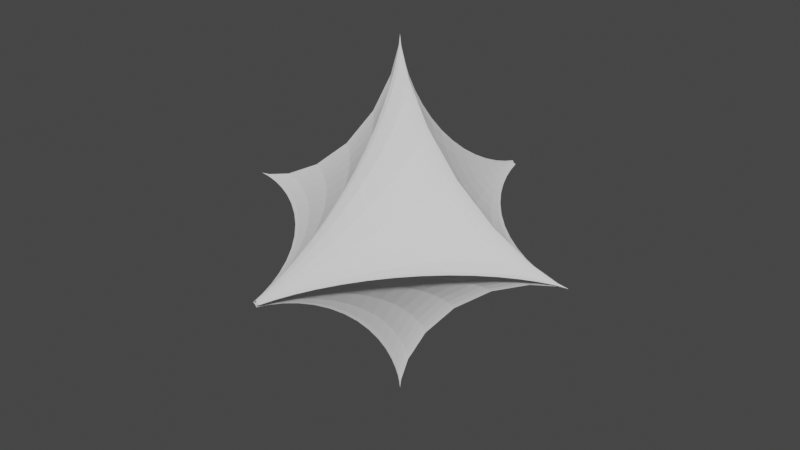 # Source: model.blend  (saved by Blender 2.80.75; exported with 4.5.12 LTS)
import bpy
from mathutils import Matrix  # noqa: F401  (used for matrix-valued properties, if any)

bpy.ops.wm.read_factory_settings(use_empty=True)
scene = bpy.context.scene
scene.name = 'Scene'

# ---- collections
col_collection = bpy.data.collections.new('Collection'); scene.collection.children.link(col_collection)

# ---- world
world_world = bpy.data.worlds.new('World'); scene.world = world_world
world_world.use_nodes = True; world_world.node_tree.nodes.clear()
_N = world_world.node_tree.nodes; _L = world_world.node_tree.links
n0 = _N.new('ShaderNodeOutputWorld'); n0.name = 'World Output'; n0.location = (300, 300)
n1 = _N.new('ShaderNodeBackground'); n1.name = 'Background'; n1.location = (10, 300)
n1.inputs[0].default_value = (0.05088, 0.05088, 0.05088, 1.0)
_L.new(n1.outputs[0], n0.inputs[0])
n0.is_active_output = True
world_world.color = (0.05088, 0.05088, 0.05088)
world_world.use_sun_shadow = False
world_world.sun_shadow_jitter_overblur = 0.0

# ---- meshes
me_xyz_function_003 = bpy.data.meshes.new('XYZ Function.003')
me_xyz_function_003.from_pydata([(0.02871, -1.5, 0.0), (0.0615, -1.387, 0.0), (0.111, -1.253, 0.0), (0.1788, -1.106, 0.0), (0.2651, -0.9508, 0.0), (0.3688, -0.7939, 0.0), (0.4878, -0.6416, 0.0), (0.6186, -0.4993, 0.0), (0.7568, -0.3716, 0.0), (0.8973, -0.2619, 0.0), (1.034, -0.1723, 0.0), (1.163, -0.1035, 0.0), (1.277, -0.05459, 0.0), (1.371, -0.02357, 0.0), (1.441, -0.0071, 0.0), (1.485, -0.0008964, 0.0), (1.5, 0.0, 0.0), (1.485, 0.0008964, 0.0), (1.441, 0.0071, 0.0), (1.371, 0.02357, 0.0), (1.277, 0.05459, 0.0), (1.163, 0.1035, 0.0), (1.034, 0.1723, 0.0), (0.8973, 0.2619, 0.0), (0.7568, 0.3716, 0.0), (0.6186, 0.4993, 0.0), (0.4878, 0.6416, 0.0), (0.3688, 0.7939, 0.0), (0.2651, 0.9508, 0.0), (0.1788, 1.106, 0.0), (0.111, 1.253, 0.0), (0.0615, 1.387, 0.0), (0.02871, 1.5, 0.0), (0.02709, -1.5, 0.0002132), (0.05802, -1.387, 0.0004566), (0.1047, -1.253, 0.0008244), (0.1687, -1.106, 0.001328), (0.2501, -0.9508, 0.001968), (0.348, -0.7939, 0.002739), (0.4602, -0.6416, 0.003622), (0.5836, -0.4993, 0.004593), (0.714, -0.3716, 0.005619), (0.8465, -0.2619, 0.006662), (0.976, -0.1723, 0.007681), (1.097, -0.1035, 0.008634), (1.204, -0.05459, 0.009479), (1.293, -0.02357, 0.01018), (1.36, -0.0071, 0.0107), (1.401, -0.0008964, 0.01103), (1.415, 0.0, 0.01114), (1.401, 0.0008964, 0.01103), (1.36, 0.0071, 0.0107), (1.293, 0.02357, 0.01018), (1.204, 0.05459, 0.009479), (1.097, 0.1035, 0.008634), (0.976, 0.1723, 0.007681), (0.8465, 0.2619, 0.006662), (0.714, 0.3716, 0.005619), (0.5836, 0.4993, 0.004593), (0.4602, 0.6416, 0.003622), (0.348, 0.7939, 0.002739), (0.2501, 0.9508, 0.001968), (0.1687, 1.106, 0.001328), (0.1047, 1.253, 0.0008244), (0.05802, 1.387, 0.0004566), (0.02709, 1.5, 0.0002132), (0.02264, -1.5, 0.001609), (0.0485, -1.387, 0.003447), (0.08755, -1.253, 0.006222), (0.141, -1.106, 0.01002), (0.209, -0.9508, 0.01486), (0.2909, -0.7939, 0.02067), (0.3847, -0.6416, 0.02734), (0.4878, -0.4993, 0.03467), (0.5968, -0.3716, 0.04241), (0.7076, -0.2619, 0.05028), (0.8158, -0.1723, 0.05797), (0.9169, -0.1035, 0.06516), (1.007, -0.05459, 0.07154), (1.081, -0.02357, 0.07683), (1.137, -0.0071, 0.08079), (1.171, -0.0008964, 0.08323), (1.183, 0.0, 0.08406), (1.171, 0.0008964, 0.08323), (1.137, 0.0071, 0.08079), (1.081, 0.02357, 0.07683), (1.007, 0.05459, 0.07154), (0.9169, 0.1035, 0.06516), (0.8158, 0.1723, 0.05797), (0.7076, 0.2619, 0.05028), (0.5968, 0.3716, 0.04241), (0.4878, 0.4993, 0.03467), (0.3847, 0.6416, 0.02734), (0.2909, 0.7939, 0.02067), (0.209, 0.9508, 0.01486), (0.141, 1.106, 0.01002), (0.08755, 1.253, 0.006222), (0.0485, 1.387, 0.003447), (0.02264, 1.5, 0.001609), (0.0165, -1.5, 0.004924), (0.03535, -1.387, 0.01055), (0.06382, -1.253, 0.01904), (0.1028, -1.106, 0.03066), (0.1524, -0.9508, 0.04546), (0.212, -0.7939, 0.06325), (0.2804, -0.6416, 0.08365), (0.3556, -0.4993, 0.1061), (0.435, -0.3716, 0.1298), (0.5158, -0.2619, 0.1539), (0.5946, -0.1723, 0.1774), (0.6684, -0.1035, 0.1994), (0.7338, -0.05459, 0.2189), (0.788, -0.02357, 0.2351), (0.8286, -0.0071, 0.2472), (0.8537, -0.0008964, 0.2547), (0.8622, 0.0, 0.2572), (0.8537, 0.0008964, 0.2547), (0.8286, 0.0071, 0.2472), (0.788, 0.02357, 0.2351), (0.7338, 0.05459, 0.2189), (0.6684, 0.1035, 0.1994), (0.5946, 0.1723, 0.1774), (0.5158, 0.2619, 0.1539), (0.435, 0.3716, 0.1298), (0.3556, 0.4993, 0.1061), (0.2804, 0.6416, 0.08365), (0.212, 0.7939, 0.06325), (0.1524, 0.9508, 0.04546), (0.1028, 1.106, 0.03066), (0.06382, 1.253, 0.01904), (0.03535, 1.387, 0.01055), (0.0165, 1.5, 0.004924), (0.01015, -1.5, 0.01015), (0.02174, -1.387, 0.02174), (0.03925, -1.253, 0.03925), (0.06321, -1.106, 0.06321), (0.09372, -0.9508, 0.09372), (0.1304, -0.7939, 0.1304), (0.1725, -0.6416, 0.1725), (0.2187, -0.4993, 0.2187), (0.2676, -0.3716, 0.2676), (0.3172, -0.2619, 0.3172), (0.3657, -0.1723, 0.3657), (0.4111, -0.1035, 0.4111), (0.4513, -0.05459, 0.4513), (0.4847, -0.02357, 0.4847), (0.5096, -0.0071, 0.5096), (0.5251, -0.0008964, 0.5251), (0.5303, 0.0, 0.5303), (0.5251, 0.0008964, 0.5251), (0.5096, 0.0071, 0.5096), (0.4847, 0.02357, 0.4847), (0.4513, 0.05459, 0.4513), (0.4111, 0.1035, 0.4111), (0.3657, 0.1723, 0.3657), (0.3172, 0.2619, 0.3172), (0.2676, 0.3716, 0.2676), (0.2187, 0.4993, 0.2187), (0.1725, 0.6416, 0.1725), (0.1304, 0.7939, 0.1304), (0.09372, 0.9508, 0.09372), (0.06321, 1.106, 0.06321), (0.03925, 1.253, 0.03925), (0.02174, 1.387, 0.02174), (0.01015, 1.5, 0.01015), (0.004924, -1.5, 0.0165), (0.01055, -1.387, 0.03535), (0.01904, -1.253, 0.06382), (0.03066, -1.106, 0.1028), (0.04546, -0.9508, 0.1524), (0.06325, -0.7939, 0.212), (0.08365, -0.6416, 0.2804), (0.1061, -0.4993, 0.3556), (0.1298, -0.3716, 0.435), (0.1539, -0.2619, 0.5158), (0.1774, -0.1723, 0.5946), (0.1994, -0.1035, 0.6684), (0.2189, -0.05459, 0.7338), (0.2351, -0.02357, 0.788), (0.2472, -0.0071, 0.8286), (0.2547, -0.0008964, 0.8537), (0.2572, 0.0, 0.8622), (0.2547, 0.0008964, 0.8537), (0.2472, 0.0071, 0.8286), (0.2351, 0.02357, 0.788), (0.2189, 0.05459, 0.7338), (0.1994, 0.1035, 0.6684), (0.1774, 0.1723, 0.5946), (0.1539, 0.2619, 0.5158), (0.1298, 0.3716, 0.435), (0.1061, 0.4993, 0.3556), (0.08365, 0.6416, 0.2804), (0.06325, 0.7939, 0.212), (0.04546, 0.9508, 0.1524), (0.03066, 1.106, 0.1028), (0.01904, 1.253, 0.06382), (0.01055, 1.387, 0.03535), (0.004924, 1.5, 0.0165), (0.001609, -1.5, 0.02264), (0.003447, -1.387, 0.0485), (0.006222, -1.253, 0.08755), (0.01002, -1.106, 0.141), (0.01486, -0.9508, 0.209), (0.02067, -0.7939, 0.2909), (0.02734, -0.6416, 0.3847), (0.03467, -0.4993, 0.4878), (0.04241, -0.3716, 0.5968), (0.05028, -0.2619, 0.7076), (0.05797, -0.1723, 0.8158), (0.06516, -0.1035, 0.9169), (0.07154, -0.05459, 1.007), (0.07683, -0.02357, 1.081), (0.08079, -0.0071, 1.137), (0.08323, -0.0008964, 1.171), (0.08406, 0.0, 1.183), (0.08323, 0.0008964, 1.171), (0.08079, 0.0071, 1.137), (0.07683, 0.02357, 1.081), (0.07154, 0.05459, 1.007), (0.06516, 0.1035, 0.9169), (0.05797, 0.1723, 0.8158), (0.05028, 0.2619, 0.7076), (0.04241, 0.3716, 0.5968), (0.03467, 0.4993, 0.4878), (0.02734, 0.6416, 0.3847), (0.02067, 0.7939, 0.2909), (0.01486, 0.9508, 0.209), (0.01002, 1.106, 0.141), (0.006222, 1.253, 0.08755), (0.003447, 1.387, 0.0485), (0.001609, 1.5, 0.02264), (0.0002132, -1.5, 0.02709), (0.0004566, -1.387, 0.05802), (0.0008244, -1.253, 0.1047), (0.001328, -1.106, 0.1687), (0.001968, -0.9508, 0.2501), (0.002739, -0.7939, 0.348), (0.003622, -0.6416, 0.4602), (0.004593, -0.4993, 0.5836), (0.005619, -0.3716, 0.714), (0.006662, -0.2619, 0.8465), (0.007681, -0.1723, 0.976), (0.008634, -0.1035, 1.097), (0.009479, -0.05459, 1.204), (0.01018, -0.02357, 1.293), (0.0107, -0.0071, 1.36), (0.01103, -0.0008964, 1.401), (0.01114, 0.0, 1.415), (0.01103, 0.0008964, 1.401), (0.0107, 0.0071, 1.36), (0.01018, 0.02357, 1.293), (0.009479, 0.05459, 1.204), (0.008634, 0.1035, 1.097), (0.007681, 0.1723, 0.976), (0.006662, 0.2619, 0.8465), (0.005619, 0.3716, 0.714), (0.004593, 0.4993, 0.5836), (0.003622, 0.6416, 0.4602), (0.002739, 0.7939, 0.348), (0.001968, 0.9508, 0.2501), (0.001328, 1.106, 0.1687), (0.0008244, 1.253, 0.1047), (0.0004566, 1.387, 0.05802), (0.0002132, 1.5, 0.02709), (-2.398e-24, -1.5, 0.02871), (-5.136e-24, -1.387, 0.0615), (-9.273e-24, -1.253, 0.111), (-1.493e-23, -1.106, 0.1788), (-2.214e-23, -0.9508, 0.2651), (-3.081e-23, -0.7939, 0.3688), (-4.074e-23, -0.6416, 0.4878), (-5.166e-23, -0.4993, 0.6186), (-6.321e-23, -0.3716, 0.7568), (-7.494e-23, -0.2619, 0.8973), (-8.64e-23, -0.1723, 1.034), (-9.711e-23, -0.1035, 1.163), (-1.066e-22, -0.05459, 1.277), (-1.145e-22, -0.02357, 1.371), (-1.204e-22, -0.0071, 1.441), (-1.24e-22, -0.0008964, 1.485), (-1.253e-22, 0.0, 1.5), (-1.24e-22, 0.0008964, 1.485), (-1.204e-22, 0.0071, 1.441), (-1.145e-22, 0.02357, 1.371), (-1.066e-22, 0.05459, 1.277), (-9.711e-23, 0.1035, 1.163), (-8.64e-23, 0.1723, 1.034), (-7.494e-23, 0.2619, 0.8973), (-6.321e-23, 0.3716, 0.7568), (-5.166e-23, 0.4993, 0.6186), (-4.074e-23, 0.6416, 0.4878), (-3.081e-23, 0.7939, 0.3688), (-2.214e-23, 0.9508, 0.2651), (-1.493e-23, 1.106, 0.1788), (-9.273e-24, 1.253, 0.111), (-5.136e-24, 1.387, 0.0615), (-2.398e-24, 1.5, 0.02871), (-0.0002132, -1.5, 0.02709), (-0.0004566, -1.387, 0.05802), (-0.0008244, -1.253, 0.1047), (-0.001328, -1.106, 0.1687), (-0.001968, -0.9508, 0.2501), (-0.002739, -0.7939, 0.348), (-0.003622, -0.6416, 0.4602), (-0.004593, -0.4993, 0.5836), (-0.005619, -0.3716, 0.714), (-0.006662, -0.2619, 0.8465), (-0.007681, -0.1723, 0.976), (-0.008634, -0.1035, 1.097), (-0.009479, -0.05459, 1.204), (-0.01018, -0.02357, 1.293), (-0.0107, -0.0071, 1.36), (-0.01103, -0.0008964, 1.401), (-0.01114, 0.0, 1.415), (-0.01103, 0.0008964, 1.401), (-0.0107, 0.0071, 1.36), (-0.01018, 0.02357, 1.293), (-0.009479, 0.05459, 1.204), (-0.008634, 0.1035, 1.097), (-0.007681, 0.1723, 0.976), (-0.006662, 0.2619, 0.8465), (-0.005619, 0.3716, 0.714), (-0.004593, 0.4993, 0.5836), (-0.003622, 0.6416, 0.4602), (-0.002739, 0.7939, 0.348), (-0.001968, 0.9508, 0.2501), (-0.001328, 1.106, 0.1687), (-0.0008244, 1.253, 0.1047), (-0.0004566, 1.387, 0.05802), (-0.0002132, 1.5, 0.02709), (-0.001609, -1.5, 0.02264), (-0.003447, -1.387, 0.0485), (-0.006222, -1.253, 0.08755), (-0.01002, -1.106, 0.141), (-0.01486, -0.9508, 0.209), (-0.02067, -0.7939, 0.2909), (-0.02734, -0.6416, 0.3847), (-0.03467, -0.4993, 0.4878), (-0.04241, -0.3716, 0.5968), (-0.05028, -0.2619, 0.7076), (-0.05797, -0.1723, 0.8158), (-0.06516, -0.1035, 0.9169), (-0.07154, -0.05459, 1.007), (-0.07683, -0.02357, 1.081), (-0.08079, -0.0071, 1.137), (-0.08323, -0.0008964, 1.171), (-0.08406, 0.0, 1.183), (-0.08323, 0.0008964, 1.171), (-0.08079, 0.0071, 1.137), (-0.07683, 0.02357, 1.081), (-0.07154, 0.05459, 1.007), (-0.06516, 0.1035, 0.9169), (-0.05797, 0.1723, 0.8158), (-0.05028, 0.2619, 0.7076), (-0.04241, 0.3716, 0.5968), (-0.03467, 0.4993, 0.4878), (-0.02734, 0.6416, 0.3847), (-0.02067, 0.7939, 0.2909), (-0.01486, 0.9508, 0.209), (-0.01002, 1.106, 0.141), (-0.006222, 1.253, 0.08755), (-0.003447, 1.387, 0.0485), (-0.001609, 1.5, 0.02264), (-0.004924, -1.5, 0.0165), (-0.01055, -1.387, 0.03535), (-0.01904, -1.253, 0.06382), (-0.03066, -1.106, 0.1028), (-0.04546, -0.9508, 0.1524), (-0.06325, -0.7939, 0.212), (-0.08365, -0.6416, 0.2804), (-0.1061, -0.4993, 0.3556), (-0.1298, -0.3716, 0.435), (-0.1539, -0.2619, 0.5158), (-0.1774, -0.1723, 0.5946), (-0.1994, -0.1035, 0.6684), (-0.2189, -0.05459, 0.7338), (-0.2351, -0.02357, 0.788), (-0.2472, -0.0071, 0.8286), (-0.2547, -0.0008964, 0.8537), (-0.2572, 0.0, 0.8622), (-0.2547, 0.0008964, 0.8537), (-0.2472, 0.0071, 0.8286), (-0.2351, 0.02357, 0.788), (-0.2189, 0.05459, 0.7338), (-0.1994, 0.1035, 0.6684), (-0.1774, 0.1723, 0.5946), (-0.1539, 0.2619, 0.5158), (-0.1298, 0.3716, 0.435), (-0.1061, 0.4993, 0.3556), (-0.08365, 0.6416, 0.2804), (-0.06325, 0.7939, 0.212), (-0.04546, 0.9508, 0.1524), (-0.03066, 1.106, 0.1028), (-0.01904, 1.253, 0.06382), (-0.01055, 1.387, 0.03535), (-0.004924, 1.5, 0.0165), (-0.01015, -1.5, 0.01015), (-0.02174, -1.387, 0.02174), (-0.03925, -1.253, 0.03925), (-0.06321, -1.106, 0.06321), (-0.09372, -0.9508, 0.09372), (-0.1304, -0.7939, 0.1304), (-0.1725, -0.6416, 0.1725), (-0.2187, -0.4993, 0.2187), (-0.2676, -0.3716, 0.2676), (-0.3172, -0.2619, 0.3172), (-0.3657, -0.1723, 0.3657), (-0.4111, -0.1035, 0.4111), (-0.4513, -0.05459, 0.4513), (-0.4847, -0.02357, 0.4847), (-0.5096, -0.0071, 0.5096), (-0.5251, -0.0008964, 0.5251), (-0.5303, 0.0, 0.5303), (-0.5251, 0.0008964, 0.5251), (-0.5096, 0.0071, 0.5096), (-0.4847, 0.02357, 0.4847), (-0.4513, 0.05459, 0.4513), (-0.4111, 0.1035, 0.4111), (-0.3657, 0.1723, 0.3657), (-0.3172, 0.2619, 0.3172), (-0.2676, 0.3716, 0.2676), (-0.2187, 0.4993, 0.2187), (-0.1725, 0.6416, 0.1725), (-0.1304, 0.7939, 0.1304), (-0.09372, 0.9508, 0.09372), (-0.06321, 1.106, 0.06321), (-0.03925, 1.253, 0.03925), (-0.02174, 1.387, 0.02174), (-0.01015, 1.5, 0.01015), (-0.0165, -1.5, 0.004923), (-0.03535, -1.387, 0.01055), (-0.06382, -1.253, 0.01904), (-0.1028, -1.106, 0.03066), (-0.1524, -0.9508, 0.04546), (-0.212, -0.7939, 0.06325), (-0.2804, -0.6416, 0.08365), (-0.3556, -0.4993, 0.1061), (-0.435, -0.3716, 0.1298), (-0.5158, -0.2619, 0.1539), (-0.5946, -0.1723, 0.1774), (-0.6684, -0.1035, 0.1994), (-0.7338, -0.05459, 0.2189), (-0.788, -0.02357, 0.2351), (-0.8286, -0.0071, 0.2472), (-0.8537, -0.0008964, 0.2547), (-0.8622, 0.0, 0.2572), (-0.8537, 0.0008964, 0.2547), (-0.8286, 0.0071, 0.2472), (-0.788, 0.02357, 0.2351), (-0.7338, 0.05459, 0.2189), (-0.6684, 0.1035, 0.1994), (-0.5946, 0.1723, 0.1774), (-0.5158, 0.2619, 0.1539), (-0.435, 0.3716, 0.1298), (-0.3556, 0.4993, 0.1061), (-0.2804, 0.6416, 0.08365), (-0.212, 0.7939, 0.06325), (-0.1524, 0.9508, 0.04546), (-0.1028, 1.106, 0.03066), (-0.06382, 1.253, 0.01904), (-0.03535, 1.387, 0.01055), (-0.0165, 1.5, 0.004923), (-0.02264, -1.5, 0.001609), (-0.0485, -1.387, 0.003447), (-0.08755, -1.253, 0.006222), (-0.141, -1.106, 0.01002), (-0.209, -0.9508, 0.01486), (-0.2909, -0.7939, 0.02067), (-0.3847, -0.6416, 0.02734), (-0.4878, -0.4993, 0.03467), (-0.5968, -0.3716, 0.04241), (-0.7076, -0.2619, 0.05028), (-0.8158, -0.1723, 0.05797), (-0.9169, -0.1035, 0.06516), (-1.007, -0.05459, 0.07154), (-1.081, -0.02357, 0.07683), (-1.137, -0.0071, 0.08079), (-1.171, -0.0008964, 0.08323), (-1.183, 0.0, 0.08406), (-1.171, 0.0008964, 0.08323), (-1.137, 0.0071, 0.08079), (-1.081, 0.02357, 0.07683), (-1.007, 0.05459, 0.07154), (-0.9169, 0.1035, 0.06516), (-0.8158, 0.1723, 0.05797), (-0.7076, 0.2619, 0.05028), (-0.5968, 0.3716, 0.04241), (-0.4878, 0.4993, 0.03467), (-0.3847, 0.6416, 0.02734), (-0.2909, 0.7939, 0.02067), (-0.209, 0.9508, 0.01486), (-0.141, 1.106, 0.01002), (-0.08755, 1.253, 0.006222), (-0.0485, 1.387, 0.003447), (-0.02264, 1.5, 0.001609), (-0.02709, -1.5, 0.0002132), (-0.05802, -1.387, 0.0004566), (-0.1047, -1.253, 0.0008244), (-0.1687, -1.106, 0.001328), (-0.2501, -0.9508, 0.001968), (-0.348, -0.7939, 0.002739), (-0.4602, -0.6416, 0.003622), (-0.5836, -0.4993, 0.004593), (-0.714, -0.3716, 0.005619), (-0.8465, -0.2619, 0.006662), (-0.976, -0.1723, 0.007681), (-1.097, -0.1035, 0.008634), (-1.204, -0.05459, 0.009479), (-1.293, -0.02357, 0.01018), (-1.36, -0.0071, 0.0107), (-1.401, -0.0008964, 0.01103), (-1.415, 0.0, 0.01114), (-1.401, 0.0008964, 0.01103), (-1.36, 0.0071, 0.0107), (-1.293, 0.02357, 0.01018), (-1.204, 0.05459, 0.009479), (-1.097, 0.1035, 0.008634), (-0.976, 0.1723, 0.007681), (-0.8465, 0.2619, 0.006662), (-0.714, 0.3716, 0.005619), (-0.5836, 0.4993, 0.004593), (-0.4602, 0.6416, 0.003622), (-0.348, 0.7939, 0.002739), (-0.2501, 0.9508, 0.001968), (-0.1687, 1.106, 0.001328), (-0.1047, 1.253, 0.0008244), (-0.05802, 1.387, 0.0004566), (-0.02709, 1.5, 0.0002132), (-0.02871, -1.5, -1.918e-23), (-0.0615, -1.387, -4.109e-23), (-0.111, -1.253, -7.418e-23), (-0.1788, -1.106, -1.195e-22), (-0.2651, -0.9508, -1.771e-22), (-0.3688, -0.7939, -2.464e-22), (-0.4878, -0.6416, -3.259e-22), (-0.6186, -0.4993, -4.133e-22), (-0.7568, -0.3716, -5.056e-22), (-0.8973, -0.2619, -5.995e-22), (-1.034, -0.1723, -6.912e-22), (-1.163, -0.1035, -7.769e-22), (-1.277, -0.05459, -8.529e-22), (-1.371, -0.02357, -9.159e-22), (-1.441, -0.0071, -9.631e-22), (-1.485, -0.0008964, -9.923e-22), (-1.5, 0.0, -1.002e-21), (-1.485, 0.0008964, -9.923e-22), (-1.441, 0.0071, -9.631e-22), (-1.371, 0.02357, -9.159e-22), (-1.277, 0.05459, -8.529e-22), (-1.163, 0.1035, -7.769e-22), (-1.034, 0.1723, -6.912e-22), (-0.8973, 0.2619, -5.995e-22), (-0.7568, 0.3716, -5.056e-22), (-0.6186, 0.4993, -4.133e-22), (-0.4878, 0.6416, -3.259e-22), (-0.3688, 0.7939, -2.464e-22), (-0.2651, 0.9508, -1.771e-22), (-0.1788, 1.106, -1.195e-22), (-0.111, 1.253, -7.418e-23), (-0.0615, 1.387, -4.109e-23), (-0.02871, 1.5, -1.918e-23), (-0.02709, -1.5, -0.0002132), (-0.05802, -1.387, -0.0004566), (-0.1047, -1.253, -0.0008244), (-0.1687, -1.106, -0.001328), (-0.2501, -0.9508, -0.001968), (-0.348, -0.7939, -0.002739), (-0.4602, -0.6416, -0.003622), (-0.5836, -0.4993, -0.004593), (-0.714, -0.3716, -0.005619), (-0.8465, -0.2619, -0.006662), (-0.976, -0.1723, -0.007681), (-1.097, -0.1035, -0.008634), (-1.204, -0.05459, -0.009479), (-1.293, -0.02357, -0.01018), (-1.36, -0.0071, -0.0107), (-1.401, -0.0008964, -0.01103), (-1.415, 0.0, -0.01114), (-1.401, 0.0008964, -0.01103), (-1.36, 0.0071, -0.0107), (-1.293, 0.02357, -0.01018), (-1.204, 0.05459, -0.009479), (-1.097, 0.1035, -0.008634), (-0.976, 0.1723, -0.007681), (-0.8465, 0.2619, -0.006662), (-0.714, 0.3716, -0.005619), (-0.5836, 0.4993, -0.004593), (-0.4602, 0.6416, -0.003622), (-0.348, 0.7939, -0.002739), (-0.2501, 0.9508, -0.001968), (-0.1687, 1.106, -0.001328), (-0.1047, 1.253, -0.0008244), (-0.05802, 1.387, -0.0004566), (-0.02709, 1.5, -0.0002132), (-0.02264, -1.5, -0.001609), (-0.0485, -1.387, -0.003447), (-0.08755, -1.253, -0.006222), (-0.141, -1.106, -0.01002), (-0.209, -0.9508, -0.01486), (-0.2909, -0.7939, -0.02067), (-0.3847, -0.6416, -0.02734), (-0.4878, -0.4993, -0.03467), (-0.5968, -0.3716, -0.04241), (-0.7076, -0.2619, -0.05028), (-0.8158, -0.1723, -0.05797), (-0.9169, -0.1035, -0.06516), (-1.007, -0.05459, -0.07154), (-1.081, -0.02357, -0.07683), (-1.137, -0.0071, -0.08079), (-1.171, -0.0008964, -0.08323), (-1.183, 0.0, -0.08406), (-1.171, 0.0008964, -0.08323), (-1.137, 0.0071, -0.08079), (-1.081, 0.02357, -0.07683), (-1.007, 0.05459, -0.07154), (-0.9169, 0.1035, -0.06516), (-0.8158, 0.1723, -0.05797), (-0.7076, 0.2619, -0.05028), (-0.5968, 0.3716, -0.04241), (-0.4878, 0.4993, -0.03467), (-0.3847, 0.6416, -0.02734), (-0.2909, 0.7939, -0.02067), (-0.209, 0.9508, -0.01486), (-0.141, 1.106, -0.01002), (-0.08755, 1.253, -0.006222), (-0.0485, 1.387, -0.003447), (-0.02264, 1.5, -0.001609), (-0.0165, -1.5, -0.004924), (-0.03535, -1.387, -0.01055), (-0.06382, -1.253, -0.01904), (-0.1028, -1.106, -0.03066), (-0.1524, -0.9508, -0.04546), (-0.212, -0.7939, -0.06325), (-0.2804, -0.6416, -0.08365), (-0.3556, -0.4993, -0.1061), (-0.435, -0.3716, -0.1298), (-0.5158, -0.2619, -0.1539), (-0.5946, -0.1723, -0.1774), (-0.6684, -0.1035, -0.1994), (-0.7338, -0.05459, -0.2189), (-0.788, -0.02357, -0.2351), (-0.8286, -0.0071, -0.2472), (-0.8537, -0.0008964, -0.2547), (-0.8622, 0.0, -0.2572), (-0.8537, 0.0008964, -0.2547), (-0.8286, 0.0071, -0.2472), (-0.788, 0.02357, -0.2351), (-0.7338, 0.05459, -0.2189), (-0.6684, 0.1035, -0.1994), (-0.5946, 0.1723, -0.1774), (-0.5158, 0.2619, -0.1539), (-0.435, 0.3716, -0.1298), (-0.3556, 0.4993, -0.1061), (-0.2804, 0.6416, -0.08365), (-0.212, 0.7939, -0.06325), (-0.1524, 0.9508, -0.04546), (-0.1028, 1.106, -0.03066), (-0.06382, 1.253, -0.01904), (-0.03535, 1.387, -0.01055), (-0.0165, 1.5, -0.004924), (-0.01015, -1.5, -0.01015), (-0.02174, -1.387, -0.02174), (-0.03925, -1.253, -0.03925), (-0.06321, -1.106, -0.06321), (-0.09372, -0.9508, -0.09372), (-0.1304, -0.7939, -0.1304), (-0.1725, -0.6416, -0.1725), (-0.2187, -0.4993, -0.2187), (-0.2676, -0.3716, -0.2676), (-0.3172, -0.2619, -0.3172), (-0.3657, -0.1723, -0.3657), (-0.4111, -0.1035, -0.4111), (-0.4513, -0.05459, -0.4513), (-0.4847, -0.02357, -0.4847), (-0.5096, -0.0071, -0.5096), (-0.5251, -0.0008964, -0.5251), (-0.5303, 0.0, -0.5303), (-0.5251, 0.0008964, -0.5251), (-0.5096, 0.0071, -0.5096), (-0.4847, 0.02357, -0.4847), (-0.4513, 0.05459, -0.4513), (-0.4111, 0.1035, -0.4111), (-0.3657, 0.1723, -0.3657), (-0.3172, 0.2619, -0.3172), (-0.2676, 0.3716, -0.2676), (-0.2187, 0.4993, -0.2187), (-0.1725, 0.6416, -0.1725), (-0.1304, 0.7939, -0.1304), (-0.09372, 0.9508, -0.09372), (-0.06321, 1.106, -0.06321), (-0.03925, 1.253, -0.03925), (-0.02174, 1.387, -0.02174), (-0.01015, 1.5, -0.01015), (-0.004923, -1.5, -0.0165), (-0.01055, -1.387, -0.03535), (-0.01904, -1.253, -0.06382), (-0.03066, -1.106, -0.1028), (-0.04546, -0.9508, -0.1524), (-0.06325, -0.7939, -0.212), (-0.08365, -0.6416, -0.2804), (-0.1061, -0.4993, -0.3556), (-0.1298, -0.3716, -0.435), (-0.1539, -0.2619, -0.5158), (-0.1774, -0.1723, -0.5946), (-0.1994, -0.1035, -0.6684), (-0.2189, -0.05459, -0.7338), (-0.2351, -0.02357, -0.788), (-0.2472, -0.0071, -0.8286), (-0.2547, -0.0008964, -0.8537), (-0.2572, 0.0, -0.8622), (-0.2547, 0.0008964, -0.8537), (-0.2472, 0.0071, -0.8286), (-0.2351, 0.02357, -0.788), (-0.2189, 0.05459, -0.7338), (-0.1994, 0.1035, -0.6684), (-0.1774, 0.1723, -0.5946), (-0.1539, 0.2619, -0.5158), (-0.1298, 0.3716, -0.435), (-0.1061, 0.4993, -0.3556), (-0.08365, 0.6416, -0.2804), (-0.06325, 0.7939, -0.212), (-0.04546, 0.9508, -0.1524), (-0.03066, 1.106, -0.1028), (-0.01904, 1.253, -0.06382), (-0.01055, 1.387, -0.03535), (-0.004923, 1.5, -0.0165), (-0.001609, -1.5, -0.02264), (-0.003447, -1.387, -0.0485), (-0.006222, -1.253, -0.08755), (-0.01002, -1.106, -0.141), (-0.01486, -0.9508, -0.209), (-0.02067, -0.7939, -0.2909), (-0.02734, -0.6416, -0.3847), (-0.03467, -0.4993, -0.4878), (-0.04241, -0.3716, -0.5968), (-0.05028, -0.2619, -0.7076), (-0.05797, -0.1723, -0.8158), (-0.06516, -0.1035, -0.9169), (-0.07154, -0.05459, -1.007), (-0.07683, -0.02357, -1.081), (-0.08079, -0.0071, -1.137), (-0.08323, -0.0008964, -1.171), (-0.08406, 0.0, -1.183), (-0.08323, 0.0008964, -1.171), (-0.08079, 0.0071, -1.137), (-0.07683, 0.02357, -1.081), (-0.07154, 0.05459, -1.007), (-0.06516, 0.1035, -0.9169), (-0.05797, 0.1723, -0.8158), (-0.05028, 0.2619, -0.7076), (-0.04241, 0.3716, -0.5968), (-0.03467, 0.4993, -0.4878), (-0.02734, 0.6416, -0.3847), (-0.02067, 0.7939, -0.2909), (-0.01486, 0.9508, -0.209), (-0.01002, 1.106, -0.141), (-0.006222, 1.253, -0.08755), (-0.003447, 1.387, -0.0485), (-0.001609, 1.5, -0.02264), (-0.0002132, -1.5, -0.02709), (-0.0004566, -1.387, -0.05802), (-0.0008244, -1.253, -0.1047), (-0.001328, -1.106, -0.1687), (-0.001968, -0.9508, -0.2501), (-0.002739, -0.7939, -0.348), (-0.003622, -0.6416, -0.4602), (-0.004593, -0.4993, -0.5836), (-0.005619, -0.3716, -0.714), (-0.006662, -0.2619, -0.8465), (-0.007681, -0.1723, -0.976), (-0.008634, -0.1035, -1.097), (-0.009479, -0.05459, -1.204), (-0.01018, -0.02357, -1.293), (-0.0107, -0.0071, -1.36), (-0.01103, -0.0008964, -1.401), (-0.01114, 0.0, -1.415), (-0.01103, 0.0008964, -1.401), (-0.0107, 0.0071, -1.36), (-0.01018, 0.02357, -1.293), (-0.009479, 0.05459, -1.204), (-0.008634, 0.1035, -1.097), (-0.007681, 0.1723, -0.976), (-0.006662, 0.2619, -0.8465), (-0.005619, 0.3716, -0.714), (-0.004593, 0.4993, -0.5836), (-0.003622, 0.6416, -0.4602), (-0.002739, 0.7939, -0.348), (-0.001968, 0.9508, -0.2501), (-0.001328, 1.106, -0.1687), (-0.0008244, 1.253, -0.1047), (-0.0004566, 1.387, -0.05802), (-0.0002132, 1.5, -0.02709), (6.474e-23, -1.5, -0.02871), (1.387e-22, -1.387, -0.0615), (2.504e-22, -1.253, -0.111), (4.032e-22, -1.106, -0.1788), (5.977e-22, -0.9508, -0.2651), (8.317e-22, -0.7939, -0.3688), (1.1e-21, -0.6416, -0.4878), (1.395e-21, -0.4993, -0.6186), (1.707e-21, -0.3716, -0.7568), (2.023e-21, -0.2619, -0.8973), (2.333e-21, -0.1723, -1.034), (2.622e-21, -0.1035, -1.163), (2.879e-21, -0.05459, -1.277), (3.091e-21, -0.02357, -1.371), (3.251e-21, -0.0071, -1.441), (3.349e-21, -0.0008964, -1.485), (3.383e-21, 0.0, -1.5), (3.349e-21, 0.0008964, -1.485), (3.251e-21, 0.0071, -1.441), (3.091e-21, 0.02357, -1.371), (2.879e-21, 0.05459, -1.277), (2.622e-21, 0.1035, -1.163), (2.333e-21, 0.1723, -1.034), (2.023e-21, 0.2619, -0.8973), (1.707e-21, 0.3716, -0.7568), (1.395e-21, 0.4993, -0.6186), (1.1e-21, 0.6416, -0.4878), (8.317e-22, 0.7939, -0.3688), (5.977e-22, 0.9508, -0.2651), (4.032e-22, 1.106, -0.1788), (2.504e-22, 1.253, -0.111), (1.387e-22, 1.387, -0.0615), (6.474e-23, 1.5, -0.02871), (0.0002132, -1.5, -0.02709), (0.0004566, -1.387, -0.05802), (0.0008244, -1.253, -0.1047), (0.001328, -1.106, -0.1687), (0.001968, -0.9508, -0.2501), (0.002739, -0.7939, -0.348), (0.003622, -0.6416, -0.4602), (0.004593, -0.4993, -0.5836), (0.005619, -0.3716, -0.714), (0.006662, -0.2619, -0.8465), (0.007681, -0.1723, -0.976), (0.008634, -0.1035, -1.097), (0.009479, -0.05459, -1.204), (0.01018, -0.02357, -1.293), (0.0107, -0.0071, -1.36), (0.01103, -0.0008964, -1.401), (0.01114, 0.0, -1.415), (0.01103, 0.0008964, -1.401), (0.0107, 0.0071, -1.36), (0.01018, 0.02357, -1.293), (0.009479, 0.05459, -1.204), (0.008634, 0.1035, -1.097), (0.007681, 0.1723, -0.976), (0.006662, 0.2619, -0.8465), (0.005619, 0.3716, -0.714), (0.004593, 0.4993, -0.5836), (0.003622, 0.6416, -0.4602), (0.002739, 0.7939, -0.348), (0.001968, 0.9508, -0.2501), (0.001328, 1.106, -0.1687), (0.0008244, 1.253, -0.1047), (0.0004566, 1.387, -0.05802), (0.0002132, 1.5, -0.02709), (0.001609, -1.5, -0.02264), (0.003447, -1.387, -0.0485), (0.006222, -1.253, -0.08755), (0.01002, -1.106, -0.141), (0.01486, -0.9508, -0.209), (0.02067, -0.7939, -0.2909), (0.02734, -0.6416, -0.3847), (0.03467, -0.4993, -0.4878), (0.04241, -0.3716, -0.5968), (0.05028, -0.2619, -0.7076), (0.05797, -0.1723, -0.8158), (0.06516, -0.1035, -0.9169), (0.07154, -0.05459, -1.007), (0.07683, -0.02357, -1.081), (0.08079, -0.0071, -1.137), (0.08323, -0.0008964, -1.171), (0.08406, 0.0, -1.183), (0.08323, 0.0008964, -1.171), (0.08079, 0.0071, -1.137), (0.07683, 0.02357, -1.081), (0.07154, 0.05459, -1.007), (0.06516, 0.1035, -0.9169), (0.05797, 0.1723, -0.8158), (0.05028, 0.2619, -0.7076), (0.04241, 0.3716, -0.5968), (0.03467, 0.4993, -0.4878), (0.02734, 0.6416, -0.3847), (0.02067, 0.7939, -0.2909), (0.01486, 0.9508, -0.209), (0.01002, 1.106, -0.141), (0.006222, 1.253, -0.08755), (0.003447, 1.387, -0.0485), (0.001609, 1.5, -0.02264), (0.004924, -1.5, -0.0165), (0.01055, -1.387, -0.03535), (0.01904, -1.253, -0.06382), (0.03066, -1.106, -0.1028), (0.04546, -0.9508, -0.1524), (0.06325, -0.7939, -0.212), (0.08365, -0.6416, -0.2804), (0.1061, -0.4993, -0.3556), (0.1298, -0.3716, -0.435), (0.1539, -0.2619, -0.5158), (0.1774, -0.1723, -0.5946), (0.1994, -0.1035, -0.6684), (0.2189, -0.05459, -0.7338), (0.2351, -0.02357, -0.788), (0.2472, -0.0071, -0.8286), (0.2547, -0.0008964, -0.8537), (0.2572, 0.0, -0.8622), (0.2547, 0.0008964, -0.8537), (0.2472, 0.0071, -0.8286), (0.2351, 0.02357, -0.788), (0.2189, 0.05459, -0.7338), (0.1994, 0.1035, -0.6684), (0.1774, 0.1723, -0.5946), (0.1539, 0.2619, -0.5158), (0.1298, 0.3716, -0.435), (0.1061, 0.4993, -0.3556), (0.08365, 0.6416, -0.2804), (0.06325, 0.7939, -0.212), (0.04546, 0.9508, -0.1524), (0.03066, 1.106, -0.1028), (0.01904, 1.253, -0.06382), (0.01055, 1.387, -0.03535), (0.004924, 1.5, -0.0165), (0.01015, -1.5, -0.01015), (0.02174, -1.387, -0.02174), (0.03925, -1.253, -0.03925), (0.06321, -1.106, -0.06321), (0.09372, -0.9508, -0.09372), (0.1304, -0.7939, -0.1304), (0.1725, -0.6416, -0.1725), (0.2187, -0.4993, -0.2187), (0.2676, -0.3716, -0.2676), (0.3172, -0.2619, -0.3172), (0.3657, -0.1723, -0.3657), (0.4111, -0.1035, -0.4111), (0.4513, -0.05459, -0.4513), (0.4847, -0.02357, -0.4847), (0.5096, -0.0071, -0.5096), (0.5251, -0.0008964, -0.5251), (0.5303, 0.0, -0.5303), (0.5251, 0.0008964, -0.5251), (0.5096, 0.0071, -0.5096), (0.4847, 0.02357, -0.4847), (0.4513, 0.05459, -0.4513), (0.4111, 0.1035, -0.4111), (0.3657, 0.1723, -0.3657), (0.3172, 0.2619, -0.3172), (0.2676, 0.3716, -0.2676), (0.2187, 0.4993, -0.2187), (0.1725, 0.6416, -0.1725), (0.1304, 0.7939, -0.1304), (0.09372, 0.9508, -0.09372), (0.06321, 1.106, -0.06321), (0.03925, 1.253, -0.03925), (0.02174, 1.387, -0.02174), (0.01015, 1.5, -0.01015), (0.0165, -1.5, -0.004923), (0.03535, -1.387, -0.01055), (0.06382, -1.253, -0.01904), (0.1028, -1.106, -0.03066), (0.1524, -0.9508, -0.04546), (0.212, -0.7939, -0.06325), (0.2804, -0.6416, -0.08365), (0.3556, -0.4993, -0.1061), (0.435, -0.3716, -0.1298), (0.5158, -0.2619, -0.1539), (0.5946, -0.1723, -0.1774), (0.6684, -0.1035, -0.1994), (0.7338, -0.05459, -0.2189), (0.788, -0.02357, -0.2351), (0.8286, -0.0071, -0.2472), (0.8537, -0.0008964, -0.2547), (0.8622, 0.0, -0.2572), (0.8537, 0.0008964, -0.2547), (0.8286, 0.0071, -0.2472), (0.788, 0.02357, -0.2351), (0.7338, 0.05459, -0.2189), (0.6684, 0.1035, -0.1994), (0.5946, 0.1723, -0.1774), (0.5158, 0.2619, -0.1539), (0.435, 0.3716, -0.1298), (0.3556, 0.4993, -0.1061), (0.2804, 0.6416, -0.08365), (0.212, 0.7939, -0.06325), (0.1524, 0.9508, -0.04546), (0.1028, 1.106, -0.03066), (0.06382, 1.253, -0.01904), (0.03535, 1.387, -0.01055), (0.0165, 1.5, -0.004923), (0.02264, -1.5, -0.001609), (0.0485, -1.387, -0.003447), (0.08755, -1.253, -0.006222), (0.141, -1.106, -0.01002), (0.209, -0.9508, -0.01486), (0.2909, -0.7939, -0.02067), (0.3847, -0.6416, -0.02734), (0.4878, -0.4993, -0.03467), (0.5968, -0.3716, -0.04241), (0.7076, -0.2619, -0.05028), (0.8158, -0.1723, -0.05797), (0.9169, -0.1035, -0.06516), (1.007, -0.05459, -0.07154), (1.081, -0.02357, -0.07683), (1.137, -0.0071, -0.08079), (1.171, -0.0008964, -0.08323), (1.183, 0.0, -0.08406), (1.171, 0.0008964, -0.08323), (1.137, 0.0071, -0.08079), (1.081, 0.02357, -0.07683), (1.007, 0.05459, -0.07154), (0.9169, 0.1035, -0.06516), (0.8158, 0.1723, -0.05797), (0.7076, 0.2619, -0.05028), (0.5968, 0.3716, -0.04241), (0.4878, 0.4993, -0.03467), (0.3847, 0.6416, -0.02734), (0.2909, 0.7939, -0.02067), (0.209, 0.9508, -0.01486), (0.141, 1.106, -0.01002), (0.08755, 1.253, -0.006222), (0.0485, 1.387, -0.003447), (0.02264, 1.5, -0.001609), (0.02709, -1.5, -0.0002132), (0.05802, -1.387, -0.0004566), (0.1047, -1.253, -0.0008244), (0.1687, -1.106, -0.001328), (0.2501, -0.9508, -0.001968), (0.348, -0.7939, -0.002739), (0.4602, -0.6416, -0.003622), (0.5836, -0.4993, -0.004593), (0.714, -0.3716, -0.005619), (0.8465, -0.2619, -0.006662), (0.976, -0.1723, -0.007681), (1.097, -0.1035, -0.008634), (1.204, -0.05459, -0.009479), (1.293, -0.02357, -0.01018), (1.36, -0.0071, -0.0107), (1.401, -0.0008964, -0.01103), (1.415, 0.0, -0.01114), (1.401, 0.0008964, -0.01103), (1.36, 0.0071, -0.0107), (1.293, 0.02357, -0.01018), (1.204, 0.05459, -0.009479), (1.097, 0.1035, -0.008634), (0.976, 0.1723, -0.007681), (0.8465, 0.2619, -0.006662), (0.714, 0.3716, -0.005619), (0.5836, 0.4993, -0.004593), (0.4602, 0.6416, -0.003622), (0.348, 0.7939, -0.002739), (0.2501, 0.9508, -0.001968), (0.1687, 1.106, -0.001328), (0.1047, 1.253, -0.0008244), (0.05802, 1.387, -0.0004566), (0.02709, 1.5, -0.0002132), (0.02871, -1.5, 1.535e-22), (0.0615, -1.387, 3.287e-22), (0.111, -1.253, 5.934e-22), (0.1788, -1.106, 9.557e-22), (0.2651, -0.9508, 1.417e-21), (0.3688, -0.7939, 1.972e-21), (0.4878, -0.6416, 2.608e-21), (0.6186, -0.4993, 3.307e-21), (0.7568, -0.3716, 4.045e-21), (0.8973, -0.2619, 4.796e-21), (1.034, -0.1723, 5.529e-21), (1.163, -0.1035, 6.215e-21), (1.277, -0.05459, 6.823e-21), (1.371, -0.02357, 7.328e-21), (1.441, -0.0071, 7.705e-21), (1.485, -0.0008964, 7.939e-21), (1.5, 0.0, 8.018e-21), (1.485, 0.0008964, 7.939e-21), (1.441, 0.0071, 7.705e-21), (1.371, 0.02357, 7.328e-21), (1.277, 0.05459, 6.823e-21), (1.163, 0.1035, 6.215e-21), (1.034, 0.1723, 5.529e-21), (0.8973, 0.2619, 4.796e-21), (0.7568, 0.3716, 4.045e-21), (0.6186, 0.4993, 3.307e-21), (0.4878, 0.6416, 2.608e-21), (0.3688, 0.7939, 1.972e-21), (0.2651, 0.9508, 1.417e-21), (0.1788, 1.106, 9.557e-22), (0.111, 1.253, 5.934e-22), (0.0615, 1.387, 3.287e-22), (0.02871, 1.5, 1.535e-22)], [], [(34, 33, 0, 1), (35, 34, 1, 2), (36, 35, 2, 3), (37, 36, 3, 4), (38, 37, 4, 5), (39, 38, 5, 6), (40, 39, 6, 7), (41, 40, 7, 8), (42, 41, 8, 9), (43, 42, 9, 10), (44, 43, 10, 11), (45, 44, 11, 12), (46, 45, 12, 13), (47, 46, 13, 14), (48, 47, 14, 15), (49, 48, 15, 16), (50, 49, 16, 17), (51, 50, 17, 18), (52, 51, 18, 19), (53, 52, 19, 20), (54, 53, 20, 21), (55, 54, 21, 22), (56, 55, 22, 23), (57, 56, 23, 24), (58, 57, 24, 25), (59, 58, 25, 26), (60, 59, 26, 27), (61, 60, 27, 28), (62, 61, 28, 29), (63, 62, 29, 30), (64, 63, 30, 31), (65, 64, 31, 32), (67, 66, 33, 34), (68, 67, 34, 35), (69, 68, 35, 36), (70, 69, 36, 37), (71, 70, 37, 38), (72, 71, 38, 39), (73, 72, 39, 40), (74, 73, 40, 41), (75, 74, 41, 42), (76, 75, 42, 43), (77, 76, 43, 44), (78, 77, 44, 45), (79, 78, 45, 46), (80, 79, 46, 47), (81, 80, 47, 48), (82, 81, 48, 49), (83, 82, 49, 50), (84, 83, 50, 51), (85, 84, 51, 52), (86, 85, 52, 53), (87, 86, 53, 54), (88, 87, 54, 55), (89, 88, 55, 56), (90, 89, 56, 57), (91, 90, 57, 58), (92, 91, 58, 59), (93, 92, 59, 60), (94, 93, 60, 61), (95, 94, 61, 62), (96, 95, 62, 63), (97, 96, 63, 64), (98, 97, 64, 65), (100, 99, 66, 67), (101, 100, 67, 68), (102, 101, 68, 69), (103, 102, 69, 70), (104, 103, 70, 71), (105, 104, 71, 72), (106, 105, 72, 73), (107, 106, 73, 74), (108, 107, 74, 75), (109, 108, 75, 76), (110, 109, 76, 77), (111, 110, 77, 78), (112, 111, 78, 79), (113, 112, 79, 80), (114, 113, 80, 81), (115, 114, 81, 82), (116, 115, 82, 83), (117, 116, 83, 84), (118, 117, 84, 85), (119, 118, 85, 86), (120, 119, 86, 87), (121, 120, 87, 88), (122, 121, 88, 89), (123, 122, 89, 90), (124, 123, 90, 91), (125, 124, 91, 92), (126, 125, 92, 93), (127, 126, 93, 94), (128, 127, 94, 95), (129, 128, 95, 96), (130, 129, 96, 97), (131, 130, 97, 98), (133, 132, 99, 100), (134, 133, 100, 101), (135, 134, 101, 102), (136, 135, 102, 103), (137, 136, 103, 104), (138, 137, 104, 105), (139, 138, 105, 106), (140, 139, 106, 107), (141, 140, 107, 108), (142, 141, 108, 109), (143, 142, 109, 110), (144, 143, 110, 111), (145, 144, 111, 112), (146, 145, 112, 113), (147, 146, 113, 114), (148, 147, 114, 115), (149, 148, 115, 116), (150, 149, 116, 117), (151, 150, 117, 118), (152, 151, 118, 119), (153, 152, 119, 120), (154, 153, 120, 121), (155, 154, 121, 122), (156, 155, 122, 123), (157, 156, 123, 124), (158, 157, 124, 125), (159, 158, 125, 126), (160, 159, 126, 127), (161, 160, 127, 128), (162, 161, 128, 129), (163, 162, 129, 130), (164, 163, 130, 131), (166, 165, 132, 133), (167, 166, 133, 134), (168, 167, 134, 135), (169, 168, 135, 136), (170, 169, 136, 137), (171, 170, 137, 138), (172, 171, 138, 139), (173, 172, 139, 140), (174, 173, 140, 141), (175, 174, 141, 142), (176, 175, 142, 143), (177, 176, 143, 144), (178, 177, 144, 145), (179, 178, 145, 146), (180, 179, 146, 147), (181, 180, 147, 148), (182, 181, 148, 149), (183, 182, 149, 150), (184, 183, 150, 151), (185, 184, 151, 152), (186, 185, 152, 153), (187, 186, 153, 154), (188, 187, 154, 155), (189, 188, 155, 156), (190, 189, 156, 157), (191, 190, 157, 158), (192, 191, 158, 159), (193, 192, 159, 160), (194, 193, 160, 161), (195, 194, 161, 162), (196, 195, 162, 163), (197, 196, 163, 164), (199, 198, 165, 166), (200, 199, 166, 167), (201, 200, 167, 168), (202, 201, 168, 169), (203, 202, 169, 170), (204, 203, 170, 171), (205, 204, 171, 172), (206, 205, 172, 173), (207, 206, 173, 174), (208, 207, 174, 175), (209, 208, 175, 176), (210, 209, 176, 177), (211, 210, 177, 178), (212, 211, 178, 179), (213, 212, 179, 180), (214, 213, 180, 181), (215, 214, 181, 182), (216, 215, 182, 183), (217, 216, 183, 184), (218, 217, 184, 185), (219, 218, 185, 186), (220, 219, 186, 187), (221, 220, 187, 188), (222, 221, 188, 189), (223, 222, 189, 190), (224, 223, 190, 191), (225, 224, 191, 192), (226, 225, 192, 193), (227, 226, 193, 194), (228, 227, 194, 195), (229, 228, 195, 196), (230, 229, 196, 197), (232, 231, 198, 199), (233, 232, 199, 200), (234, 233, 200, 201), (235, 234, 201, 202), (236, 235, 202, 203), (237, 236, 203, 204), (238, 237, 204, 205), (239, 238, 205, 206), (240, 239, 206, 207), (241, 240, 207, 208), (242, 241, 208, 209), (243, 242, 209, 210), (244, 243, 210, 211), (245, 244, 211, 212), (246, 245, 212, 213), (247, 246, 213, 214), (248, 247, 214, 215), (249, 248, 215, 216), (250, 249, 216, 217), (251, 250, 217, 218), (252, 251, 218, 219), (253, 252, 219, 220), (254, 253, 220, 221), (255, 254, 221, 222), (256, 255, 222, 223), (257, 256, 223, 224), (258, 257, 224, 225), (259, 258, 225, 226), (260, 259, 226, 227), (261, 260, 227, 228), (262, 261, 228, 229), (263, 262, 229, 230), (265, 264, 231, 232), (266, 265, 232, 233), (267, 266, 233, 234), (268, 267, 234, 235), (269, 268, 235, 236), (270, 269, 236, 237), (271, 270, 237, 238), (272, 271, 238, 239), (273, 272, 239, 240), (274, 273, 240, 241), (275, 274, 241, 242), (276, 275, 242, 243), (277, 276, 243, 244), (278, 277, 244, 245), (279, 278, 245, 246), (280, 279, 246, 247), (281, 280, 247, 248), (282, 281, 248, 249), (283, 282, 249, 250), (284, 283, 250, 251), (285, 284, 251, 252), (286, 285, 252, 253), (287, 286, 253, 254), (288, 287, 254, 255), (289, 288, 255, 256), (290, 289, 256, 257), (291, 290, 257, 258), (292, 291, 258, 259), (293, 292, 259, 260), (294, 293, 260, 261), (295, 294, 261, 262), (296, 295, 262, 263), (298, 297, 264, 265), (299, 298, 265, 266), (300, 299, 266, 267), (301, 300, 267, 268), (302, 301, 268, 269), (303, 302, 269, 270), (304, 303, 270, 271), (305, 304, 271, 272), (306, 305, 272, 273), (307, 306, 273, 274), (308, 307, 274, 275), (309, 308, 275, 276), (310, 309, 276, 277), (311, 310, 277, 278), (312, 311, 278, 279), (313, 312, 279, 280), (314, 313, 280, 281), (315, 314, 281, 282), (316, 315, 282, 283), (317, 316, 283, 284), (318, 317, 284, 285), (319, 318, 285, 286), (320, 319, 286, 287), (321, 320, 287, 288), (322, 321, 288, 289), (323, 322, 289, 290), (324, 323, 290, 291), (325, 324, 291, 292), (326, 325, 292, 293), (327, 326, 293, 294), (328, 327, 294, 295), (329, 328, 295, 296), (331, 330, 297, 298), (332, 331, 298, 299), (333, 332, 299, 300), (334, 333, 300, 301), (335, 334, 301, 302), (336, 335, 302, 303), (337, 336, 303, 304), (338, 337, 304, 305), (339, 338, 305, 306), (340, 339, 306, 307), (341, 340, 307, 308), (342, 341, 308, 309), (343, 342, 309, 310), (344, 343, 310, 311), (345, 344, 311, 312), (346, 345, 312, 313), (347, 346, 313, 314), (348, 347, 314, 315), (349, 348, 315, 316), (350, 349, 316, 317), (351, 350, 317, 318), (352, 351, 318, 319), (353, 352, 319, 320), (354, 353, 320, 321), (355, 354, 321, 322), (356, 355, 322, 323), (357, 356, 323, 324), (358, 357, 324, 325), (359, 358, 325, 326), (360, 359, 326, 327), (361, 360, 327, 328), (362, 361, 328, 329), (364, 363, 330, 331), (365, 364, 331, 332), (366, 365, 332, 333), (367, 366, 333, 334), (368, 367, 334, 335), (369, 368, 335, 336), (370, 369, 336, 337), (371, 370, 337, 338), (372, 371, 338, 339), (373, 372, 339, 340), (374, 373, 340, 341), (375, 374, 341, 342), (376, 375, 342, 343), (377, 376, 343, 344), (378, 377, 344, 345), (379, 378, 345, 346), (380, 379, 346, 347), (381, 380, 347, 348), (382, 381, 348, 349), (383, 382, 349, 350), (384, 383, 350, 351), (385, 384, 351, 352), (386, 385, 352, 353), (387, 386, 353, 354), (388, 387, 354, 355), (389, 388, 355, 356), (390, 389, 356, 357), (391, 390, 357, 358), (392, 391, 358, 359), (393, 392, 359, 360), (394, 393, 360, 361), (395, 394, 361, 362), (397, 396, 363, 364), (398, 397, 364, 365), (399, 398, 365, 366), (400, 399, 366, 367), (401, 400, 367, 368), (402, 401, 368, 369), (403, 402, 369, 370), (404, 403, 370, 371), (405, 404, 371, 372), (406, 405, 372, 373), (407, 406, 373, 374), (408, 407, 374, 375), (409, 408, 375, 376), (410, 409, 376, 377), (411, 410, 377, 378), (412, 411, 378, 379), (413, 412, 379, 380), (414, 413, 380, 381), (415, 414, 381, 382), (416, 415, 382, 383), (417, 416, 383, 384), (418, 417, 384, 385), (419, 418, 385, 386), (420, 419, 386, 387), (421, 420, 387, 388), (422, 421, 388, 389), (423, 422, 389, 390), (424, 423, 390, 391), (425, 424, 391, 392), (426, 425, 392, 393), (427, 426, 393, 394), (428, 427, 394, 395), (430, 429, 396, 397), (431, 430, 397, 398), (432, 431, 398, 399), (433, 432, 399, 400), (434, 433, 400, 401), (435, 434, 401, 402), (436, 435, 402, 403), (437, 436, 403, 404), (438, 437, 404, 405), (439, 438, 405, 406), (440, 439, 406, 407), (441, 440, 407, 408), (442, 441, 408, 409), (443, 442, 409, 410), (444, 443, 410, 411), (445, 444, 411, 412), (446, 445, 412, 413), (447, 446, 413, 414), (448, 447, 414, 415), (449, 448, 415, 416), (450, 449, 416, 417), (451, 450, 417, 418), (452, 451, 418, 419), (453, 452, 419, 420), (454, 453, 420, 421), (455, 454, 421, 422), (456, 455, 422, 423), (457, 456, 423, 424), (458, 457, 424, 425), (459, 458, 425, 426), (460, 459, 426, 427), (461, 460, 427, 428), (463, 462, 429, 430), (464, 463, 430, 431), (465, 464, 431, 432), (466, 465, 432, 433), (467, 466, 433, 434), (468, 467, 434, 435), (469, 468, 435, 436), (470, 469, 436, 437), (471, 470, 437, 438), (472, 471, 438, 439), (473, 472, 439, 440), (474, 473, 440, 441), (475, 474, 441, 442), (476, 475, 442, 443), (477, 476, 443, 444), (478, 477, 444, 445), (479, 478, 445, 446), (480, 479, 446, 447), (481, 480, 447, 448), (482, 481, 448, 449), (483, 482, 449, 450), (484, 483, 450, 451), (485, 484, 451, 452), (486, 485, 452, 453), (487, 486, 453, 454), (488, 487, 454, 455), (489, 488, 455, 456), (490, 489, 456, 457), (491, 490, 457, 458), (492, 491, 458, 459), (493, 492, 459, 460), (494, 493, 460, 461), (496, 495, 462, 463), (497, 496, 463, 464), (498, 497, 464, 465), (499, 498, 465, 466), (500, 499, 466, 467), (501, 500, 467, 468), (502, 501, 468, 469), (503, 502, 469, 470), (504, 503, 470, 471), (505, 504, 471, 472), (506, 505, 472, 473), (507, 506, 473, 474), (508, 507, 474, 475), (509, 508, 475, 476), (510, 509, 476, 477), (511, 510, 477, 478), (512, 511, 478, 479), (513, 512, 479, 480), (514, 513, 480, 481), (515, 514, 481, 482), (516, 515, 482, 483), (517, 516, 483, 484), (518, 517, 484, 485), (519, 518, 485, 486), (520, 519, 486, 487), (521, 520, 487, 488), (522, 521, 488, 489), (523, 522, 489, 490), (524, 523, 490, 491), (525, 524, 491, 492), (526, 525, 492, 493), (527, 526, 493, 494), (529, 528, 495, 496), (530, 529, 496, 497), (531, 530, 497, 498), (532, 531, 498, 499), (533, 532, 499, 500), (534, 533, 500, 501), (535, 534, 501, 502), (536, 535, 502, 503), (537, 536, 503, 504), (538, 537, 504, 505), (539, 538, 505, 506), (540, 539, 506, 507), (541, 540, 507, 508), (542, 541, 508, 509), (543, 542, 509, 510), (544, 543, 510, 511), (545, 544, 511, 512), (546, 545, 512, 513), (547, 546, 513, 514), (548, 547, 514, 515), (549, 548, 515, 516), (550, 549, 516, 517), (551, 550, 517, 518), (552, 551, 518, 519), (553, 552, 519, 520), (554, 553, 520, 521), (555, 554, 521, 522), (556, 555, 522, 523), (557, 556, 523, 524), (558, 557, 524, 525), (559, 558, 525, 526), (560, 559, 526, 527), (562, 561, 528, 529), (563, 562, 529, 530), (564, 563, 530, 531), (565, 564, 531, 532), (566, 565, 532, 533), (567, 566, 533, 534), (568, 567, 534, 535), (569, 568, 535, 536), (570, 569, 536, 537), (571, 570, 537, 538), (572, 571, 538, 539), (573, 572, 539, 540), (574, 573, 540, 541), (575, 574, 541, 542), (576, 575, 542, 543), (577, 576, 543, 544), (578, 577, 544, 545), (579, 578, 545, 546), (580, 579, 546, 547), (581, 580, 547, 548), (582, 581, 548, 549), (583, 582, 549, 550), (584, 583, 550, 551), (585, 584, 551, 552), (586, 585, 552, 553), (587, 586, 553, 554), (588, 587, 554, 555), (589, 588, 555, 556), (590, 589, 556, 557), (591, 590, 557, 558), (592, 591, 558, 559), (593, 592, 559, 560), (595, 594, 561, 562), (596, 595, 562, 563), (597, 596, 563, 564), (598, 597, 564, 565), (599, 598, 565, 566), (600, 599, 566, 567), (601, 600, 567, 568), (602, 601, 568, 569), (603, 602, 569, 570), (604, 603, 570, 571), (605, 604, 571, 572), (606, 605, 572, 573), (607, 606, 573, 574), (608, 607, 574, 575), (609, 608, 575, 576), (610, 609, 576, 577), (611, 610, 577, 578), (612, 611, 578, 579), (613, 612, 579, 580), (614, 613, 580, 581), (615, 614, 581, 582), (616, 615, 582, 583), (617, 616, 583, 584), (618, 617, 584, 585), (619, 618, 585, 586), (620, 619, 586, 587), (621, 620, 587, 588), (622, 621, 588, 589), (623, 622, 589, 590), (624, 623, 590, 591), (625, 624, 591, 592), (626, 625, 592, 593), (628, 627, 594, 595), (629, 628, 595, 596), (630, 629, 596, 597), (631, 630, 597, 598), (632, 631, 598, 599), (633, 632, 599, 600), (634, 633, 600, 601), (635, 634, 601, 602), (636, 635, 602, 603), (637, 636, 603, 604), (638, 637, 604, 605), (639, 638, 605, 606), (640, 639, 606, 607), (641, 640, 607, 608), (642, 641, 608, 609), (643, 642, 609, 610), (644, 643, 610, 611), (645, 644, 611, 612), (646, 645, 612, 613), (647, 646, 613, 614), (648, 647, 614, 615), (649, 648, 615, 616), (650, 649, 616, 617), (651, 650, 617, 618), (652, 651, 618, 619), (653, 652, 619, 620), (654, 653, 620, 621), (655, 654, 621, 622), (656, 655, 622, 623), (657, 656, 623, 624), (658, 657, 624, 625), (659, 658, 625, 626), (661, 660, 627, 628), (662, 661, 628, 629), (663, 662, 629, 630), (664, 663, 630, 631), (665, 664, 631, 632), (666, 665, 632, 633), (667, 666, 633, 634), (668, 667, 634, 635), (669, 668, 635, 636), (670, 669, 636, 637), (671, 670, 637, 638), (672, 671, 638, 639), (673, 672, 639, 640), (674, 673, 640, 641), (675, 674, 641, 642), (676, 675, 642, 643), (677, 676, 643, 644), (678, 677, 644, 645), (679, 678, 645, 646), (680, 679, 646, 647), (681, 680, 647, 648), (682, 681, 648, 649), (683, 682, 649, 650), (684, 683, 650, 651), (685, 684, 651, 652), (686, 685, 652, 653), (687, 686, 653, 654), (688, 687, 654, 655), (689, 688, 655, 656), (690, 689, 656, 657), (691, 690, 657, 658), (692, 691, 658, 659), (694, 693, 660, 661), (695, 694, 661, 662), (696, 695, 662, 663), (697, 696, 663, 664), (698, 697, 664, 665), (699, 698, 665, 666), (700, 699, 666, 667), (701, 700, 667, 668), (702, 701, 668, 669), (703, 702, 669, 670), (704, 703, 670, 671), (705, 704, 671, 672), (706, 705, 672, 673), (707, 706, 673, 674), (708, 707, 674, 675), (709, 708, 675, 676), (710, 709, 676, 677), (711, 710, 677, 678), (712, 711, 678, 679), (713, 712, 679, 680), (714, 713, 680, 681), (715, 714, 681, 682), (716, 715, 682, 683), (717, 716, 683, 684), (718, 717, 684, 685), (719, 718, 685, 686), (720, 719, 686, 687), (721, 720, 687, 688), (722, 721, 688, 689), (723, 722, 689, 690), (724, 723, 690, 691), (725, 724, 691, 692), (727, 726, 693, 694), (728, 727, 694, 695), (729, 728, 695, 696), (730, 729, 696, 697), (731, 730, 697, 698), (732, 731, 698, 699), (733, 732, 699, 700), (734, 733, 700, 701), (735, 734, 701, 702), (736, 735, 702, 703), (737, 736, 703, 704), (738, 737, 704, 705), (739, 738, 705, 706), (740, 739, 706, 707), (741, 740, 707, 708), (742, 741, 708, 709), (743, 742, 709, 710), (744, 743, 710, 711), (745, 744, 711, 712), (746, 745, 712, 713), (747, 746, 713, 714), (748, 747, 714, 715), (749, 748, 715, 716), (750, 749, 716, 717), (751, 750, 717, 718), (752, 751, 718, 719), (753, 752, 719, 720), (754, 753, 720, 721), (755, 754, 721, 722), (756, 755, 722, 723), (757, 756, 723, 724), (758, 757, 724, 725), (760, 759, 726, 727), (761, 760, 727, 728), (762, 761, 728, 729), (763, 762, 729, 730), (764, 763, 730, 731), (765, 764, 731, 732), (766, 765, 732, 733), (767, 766, 733, 734), (768, 767, 734, 735), (769, 768, 735, 736), (770, 769, 736, 737), (771, 770, 737, 738), (772, 771, 738, 739), (773, 772, 739, 740), (774, 773, 740, 741), (775, 774, 741, 742), (776, 775, 742, 743), (777, 776, 743, 744), (778, 777, 744, 745), (779, 778, 745, 746), (780, 779, 746, 747), (781, 780, 747, 748), (782, 781, 748, 749), (783, 782, 749, 750), (784, 783, 750, 751), (785, 784, 751, 752), (786, 785, 752, 753), (787, 786, 753, 754), (788, 787, 754, 755), (789, 788, 755, 756), (790, 789, 756, 757), (791, 790, 757, 758), (793, 792, 759, 760), (794, 793, 760, 761), (795, 794, 761, 762), (796, 795, 762, 763), (797, 796, 763, 764), (798, 797, 764, 765), (799, 798, 765, 766), (800, 799, 766, 767), (801, 800, 767, 768), (802, 801, 768, 769), (803, 802, 769, 770), (804, 803, 770, 771), (805, 804, 771, 772), (806, 805, 772, 773), (807, 806, 773, 774), (808, 807, 774, 775), (809, 808, 775, 776), (810, 809, 776, 777), (811, 810, 777, 778), (812, 811, 778, 779), (813, 812, 779, 780), (814, 813, 780, 781), (815, 814, 781, 782), (816, 815, 782, 783), (817, 816, 783, 784), (818, 817, 784, 785), (819, 818, 785, 786), (820, 819, 786, 787), (821, 820, 787, 788), (822, 821, 788, 789), (823, 822, 789, 790), (824, 823, 790, 791), (826, 825, 792, 793), (827, 826, 793, 794), (828, 827, 794, 795), (829, 828, 795, 796), (830, 829, 796, 797), (831, 830, 797, 798), (832, 831, 798, 799), (833, 832, 799, 800), (834, 833, 800, 801), (835, 834, 801, 802), (836, 835, 802, 803), (837, 836, 803, 804), (838, 837, 804, 805), (839, 838, 805, 806), (840, 839, 806, 807), (841, 840, 807, 808), (842, 841, 808, 809), (843, 842, 809, 810), (844, 843, 810, 811), (845, 844, 811, 812), (846, 845, 812, 813), (847, 846, 813, 814), (848, 847, 814, 815), (849, 848, 815, 816), (850, 849, 816, 817), (851, 850, 817, 818), (852, 851, 818, 819), (853, 852, 819, 820), (854, 853, 820, 821), (855, 854, 821, 822), (856, 855, 822, 823), (857, 856, 823, 824), (859, 858, 825, 826), (860, 859, 826, 827), (861, 860, 827, 828), (862, 861, 828, 829), (863, 862, 829, 830), (864, 863, 830, 831), (865, 864, 831, 832), (866, 865, 832, 833), (867, 866, 833, 834), (868, 867, 834, 835), (869, 868, 835, 836), (870, 869, 836, 837), (871, 870, 837, 838), (872, 871, 838, 839), (873, 872, 839, 840), (874, 873, 840, 841), (875, 874, 841, 842), (876, 875, 842, 843), (877, 876, 843, 844), (878, 877, 844, 845), (879, 878, 845, 846), (880, 879, 846, 847), (881, 880, 847, 848), (882, 881, 848, 849), (883, 882, 849, 850), (884, 883, 850, 851), (885, 884, 851, 852), (886, 885, 852, 853), (887, 886, 853, 854), (888, 887, 854, 855), (889, 888, 855, 856), (890, 889, 856, 857), (892, 891, 858, 859), (893, 892, 859, 860), (894, 893, 860, 861), (895, 894, 861, 862), (896, 895, 862, 863), (897, 896, 863, 864), (898, 897, 864, 865), (899, 898, 865, 866), (900, 899, 866, 867), (901, 900, 867, 868), (902, 901, 868, 869), (903, 902, 869, 870), (904, 903, 870, 871), (905, 904, 871, 872), (906, 905, 872, 873), (907, 906, 873, 874), (908, 907, 874, 875), (909, 908, 875, 876), (910, 909, 876, 877), (911, 910, 877, 878), (912, 911, 878, 879), (913, 912, 879, 880), (914, 913, 880, 881), (915, 914, 881, 882), (916, 915, 882, 883), (917, 916, 883, 884), (918, 917, 884, 885), (919, 918, 885, 886), (920, 919, 886, 887), (921, 920, 887, 888), (922, 921, 888, 889), (923, 922, 889, 890), (925, 924, 891, 892), (926, 925, 892, 893), (927, 926, 893, 894), (928, 927, 894, 895), (929, 928, 895, 896), (930, 929, 896, 897), (931, 930, 897, 898), (932, 931, 898, 899), (933, 932, 899, 900), (934, 933, 900, 901), (935, 934, 901, 902), (936, 935, 902, 903), (937, 936, 903, 904), (938, 937, 904, 905), (939, 938, 905, 906), (940, 939, 906, 907), (941, 940, 907, 908), (942, 941, 908, 909), (943, 942, 909, 910), (944, 943, 910, 911), (945, 944, 911, 912), (946, 945, 912, 913), (947, 946, 913, 914), (948, 947, 914, 915), (949, 948, 915, 916), (950, 949, 916, 917), (951, 950, 917, 918), (952, 951, 918, 919), (953, 952, 919, 920), (954, 953, 920, 921), (955, 954, 921, 922), (956, 955, 922, 923), (958, 957, 924, 925), (959, 958, 925, 926), (960, 959, 926, 927), (961, 960, 927, 928), (962, 961, 928, 929), (963, 962, 929, 930), (964, 963, 930, 931), (965, 964, 931, 932), (966, 965, 932, 933), (967, 966, 933, 934), (968, 967, 934, 935), (969, 968, 935, 936), (970, 969, 936, 937), (971, 970, 937, 938), (972, 971, 938, 939), (973, 972, 939, 940), (974, 973, 940, 941), (975, 974, 941, 942), (976, 975, 942, 943), (977, 976, 943, 944), (978, 977, 944, 945), (979, 978, 945, 946), (980, 979, 946, 947), (981, 980, 947, 948), (982, 981, 948, 949), (983, 982, 949, 950), (984, 983, 950, 951), (985, 984, 951, 952), (986, 985, 952, 953), (987, 986, 953, 954), (988, 987, 954, 955), (989, 988, 955, 956), (991, 990, 957, 958), (992, 991, 958, 959), (993, 992, 959, 960), (994, 993, 960, 961), (995, 994, 961, 962), (996, 995, 962, 963), (997, 996, 963, 964), (998, 997, 964, 965), (999, 998, 965, 966), (1000, 999, 966, 967), (1001, 1000, 967, 968), (1002, 1001, 968, 969), (1003, 1002, 969, 970), (1004, 1003, 970, 971), (1005, 1004, 971, 972), (1006, 1005, 972, 973), (1007, 1006, 973, 974), (1008, 1007, 974, 975), (1009, 1008, 975, 976), (1010, 1009, 976, 977), (1011, 1010, 977, 978), (1012, 1011, 978, 979), (1013, 1012, 979, 980), (1014, 1013, 980, 981), (1015, 1014, 981, 982), (1016, 1015, 982, 983), (1017, 1016, 983, 984), (1018, 1017, 984, 985), (1019, 1018, 985, 986), (1020, 1019, 986, 987), (1021, 1020, 987, 988), (1022, 1021, 988, 989), (1024, 1023, 990, 991), (1025, 1024, 991, 992), (1026, 1025, 992, 993), (1027, 1026, 993, 994), (1028, 1027, 994, 995), (1029, 1028, 995, 996), (1030, 1029, 996, 997), (1031, 1030, 997, 998), (1032, 1031, 998, 999), (1033, 1032, 999, 1000), (1034, 1033, 1000, 1001), (1035, 1034, 1001, 1002), (1036, 1035, 1002, 1003), (1037, 1036, 1003, 1004), (1038, 1037, 1004, 1005), (1039, 1038, 1005, 1006), (1040, 1039, 1006, 1007), (1041, 1040, 1007, 1008), (1042, 1041, 1008, 1009), (1043, 1042, 1009, 1010), (1044, 1043, 1010, 1011), (1045, 1044, 1011, 1012), (1046, 1045, 1012, 1013), (1047, 1046, 1013, 1014), (1048, 1047, 1014, 1015), (1049, 1048, 1015, 1016), (1050, 1049, 1016, 1017), (1051, 1050, 1017, 1018), (1052, 1051, 1018, 1019), (1053, 1052, 1019, 1020), (1054, 1053, 1020, 1021), (1055, 1054, 1021, 1022), (1057, 1056, 1023, 1024), (1058, 1057, 1024, 1025), (1059, 1058, 1025, 1026), (1060, 1059, 1026, 1027), (1061, 1060, 1027, 1028), (1062, 1061, 1028, 1029), (1063, 1062, 1029, 1030), (1064, 1063, 1030, 1031), (1065, 1064, 1031, 1032), (1066, 1065, 1032, 1033), (1067, 1066, 1033, 1034), (1068, 1067, 1034, 1035), (1069, 1068, 1035, 1036), (1070, 1069, 1036, 1037), (1071, 1070, 1037, 1038), (1072, 1071, 1038, 1039), (1073, 1072, 1039, 1040), (1074, 1073, 1040, 1041), (1075, 1074, 1041, 1042), (1076, 1075, 1042, 1043), (1077, 1076, 1043, 1044), (1078, 1077, 1044, 1045), (1079, 1078, 1045, 1046), (1080, 1079, 1046, 1047), (1081, 1080, 1047, 1048), (1082, 1081, 1048, 1049), (1083, 1082, 1049, 1050), (1084, 1083, 1050, 1051), (1085, 1084, 1051, 1052), (1086, 1085, 1052, 1053), (1087, 1086, 1053, 1054), (1088, 1087, 1054, 1055)])
me_xyz_function_003.use_remesh_preserve_volume = False
me_xyz_function_003.use_remesh_preserve_attributes = False
me_xyz_function_003.use_mirror_vertex_groups = False
me_xyz_function_003.update()

# ---- objects
ob_xyz_function_003 = bpy.data.objects.new('XYZ Function.003', me_xyz_function_003)

# ---- transforms, parenting, visibility, modifiers, constraints
ob_xyz_function_003.location = (0.0, 0.0, 0.0)
ob_xyz_function_003.lineart.crease_threshold = 0.0

# ---- collection membership
col_collection.objects.link(ob_xyz_function_003)

# ---- scene / render settings (as saved in the file)
scene.frame_start = 1; scene.frame_end = 250; scene.frame_set(1)
scene.render.engine = 'BLENDER_EEVEE_NEXT'
scene.cycles.use_denoising = False
scene.cycles.samples = 128
scene.cycles.sampling_pattern = 'TABULATED_SOBOL'
scene.cycles.use_adaptive_sampling = False
scene.cycles.use_light_tree = False
scene.view_settings.view_transform = 'Filmic'
bpy.context.view_layer.update()

# ---- added for rendering (the .blend has no active camera and no usable light): camera, sun
cam_auto = bpy.data.cameras.new('AutoCamera')
cam_auto.lens = 50.0
cam_auto.sensor_width = 36.0
cam_auto.clip_end = 1000.0
ob_auto_camera = bpy.data.objects.new('AutoCamera', cam_auto)
scene.collection.objects.link(ob_auto_camera)
ob_auto_camera.location = (4.80761, -5.76913, 3.84609)
ob_auto_camera.rotation_euler = (1.09748, -7.21219e-08, 0.694738)
scene.camera = ob_auto_camera
light_auto_sun = bpy.data.lights.new('AutoSun', 'SUN')
light_auto_sun.energy = 3.0
light_auto_sun.angle = 0.0523599
ob_auto_sun = bpy.data.objects.new('AutoSun', light_auto_sun)
scene.collection.objects.link(ob_auto_sun)
ob_auto_sun.rotation_euler = (0.872665, 0.174533, 0.523599)
bpy.context.view_layer.update()

